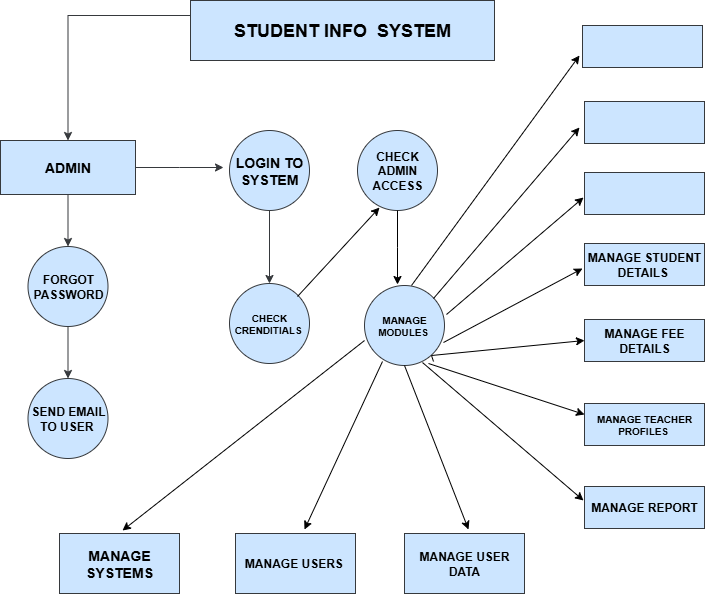

The diagram above was exported from draw.io. Its source (the exported page's mxGraphModel, read from the mxfile embedded in the PNG):
<mxGraphModel dx="1106" dy="643" grid="0" gridSize="10" guides="1" tooltips="1" connect="1" arrows="1" fold="1" page="1" pageScale="1" pageWidth="850" pageHeight="1100" math="0" shadow="0">
  <root>
    <mxCell id="0" />
    <mxCell id="1" parent="0" />
    <mxCell id="7rh4gWOU4xx8XQ4fbL66-23" style="edgeStyle=orthogonalEdgeStyle;rounded=0;orthogonalLoop=1;jettySize=auto;html=1;exitX=0;exitY=0.25;exitDx=0;exitDy=0;entryX=0.5;entryY=0;entryDx=0;entryDy=0;fillColor=#cce5ff;strokeColor=#36393d;" edge="1" parent="1" source="7rh4gWOU4xx8XQ4fbL66-1" target="7rh4gWOU4xx8XQ4fbL66-9">
      <mxGeometry relative="1" as="geometry" />
    </mxCell>
    <mxCell id="7rh4gWOU4xx8XQ4fbL66-1" value="&lt;h2&gt;STUDENT INFO&amp;nbsp; SYSTEM&lt;/h2&gt;" style="rounded=0;whiteSpace=wrap;html=1;fillColor=#cce5ff;strokeColor=#36393d;" vertex="1" parent="1">
      <mxGeometry x="258" y="43" width="304" height="60" as="geometry" />
    </mxCell>
    <mxCell id="7rh4gWOU4xx8XQ4fbL66-25" style="edgeStyle=orthogonalEdgeStyle;rounded=0;orthogonalLoop=1;jettySize=auto;html=1;exitX=0.5;exitY=1;exitDx=0;exitDy=0;entryX=0.5;entryY=0;entryDx=0;entryDy=0;fillColor=#cce5ff;strokeColor=#36393d;" edge="1" parent="1" source="7rh4gWOU4xx8XQ4fbL66-2" target="7rh4gWOU4xx8XQ4fbL66-7">
      <mxGeometry relative="1" as="geometry" />
    </mxCell>
    <mxCell id="7rh4gWOU4xx8XQ4fbL66-2" value="&lt;h3&gt;LOGIN TO SYSTEM&lt;/h3&gt;" style="ellipse;whiteSpace=wrap;html=1;aspect=fixed;fillColor=#cce5ff;strokeColor=#36393d;" vertex="1" parent="1">
      <mxGeometry x="297" y="173" width="80" height="80" as="geometry" />
    </mxCell>
    <mxCell id="7rh4gWOU4xx8XQ4fbL66-3" value="&lt;h4&gt;CHECK ADMIN ACCESS&lt;/h4&gt;" style="ellipse;whiteSpace=wrap;html=1;aspect=fixed;fillColor=#cce5ff;strokeColor=#36393d;" vertex="1" parent="1">
      <mxGeometry x="425" y="173" width="80" height="80" as="geometry" />
    </mxCell>
    <mxCell id="7rh4gWOU4xx8XQ4fbL66-22" style="edgeStyle=orthogonalEdgeStyle;rounded=0;orthogonalLoop=1;jettySize=auto;html=1;exitX=0.5;exitY=1;exitDx=0;exitDy=0;entryX=0.5;entryY=0;entryDx=0;entryDy=0;fillColor=#cce5ff;strokeColor=#36393d;" edge="1" parent="1" source="7rh4gWOU4xx8XQ4fbL66-4" target="7rh4gWOU4xx8XQ4fbL66-5">
      <mxGeometry relative="1" as="geometry" />
    </mxCell>
    <mxCell id="7rh4gWOU4xx8XQ4fbL66-4" value="&lt;h4&gt;FORGOT PASSWORD&lt;/h4&gt;" style="ellipse;whiteSpace=wrap;html=1;aspect=fixed;fillColor=#cce5ff;strokeColor=#36393d;" vertex="1" parent="1">
      <mxGeometry x="95.5" y="289" width="80" height="80" as="geometry" />
    </mxCell>
    <mxCell id="7rh4gWOU4xx8XQ4fbL66-5" value="&lt;h4&gt;SEND EMAIL TO USER&amp;nbsp;&lt;/h4&gt;" style="ellipse;whiteSpace=wrap;html=1;aspect=fixed;fillColor=#cce5ff;strokeColor=#36393d;" vertex="1" parent="1">
      <mxGeometry x="95.5" y="421" width="80" height="80" as="geometry" />
    </mxCell>
    <mxCell id="7rh4gWOU4xx8XQ4fbL66-6" value="&lt;h5&gt;MANAGE MODULES&amp;nbsp;&lt;/h5&gt;" style="ellipse;whiteSpace=wrap;html=1;aspect=fixed;fillColor=#cce5ff;strokeColor=#36393d;" vertex="1" parent="1">
      <mxGeometry x="432" y="328" width="80" height="80" as="geometry" />
    </mxCell>
    <mxCell id="7rh4gWOU4xx8XQ4fbL66-7" value="&lt;h5&gt;CHECK CRENDITIALS&amp;nbsp;&lt;/h5&gt;" style="ellipse;whiteSpace=wrap;html=1;aspect=fixed;fillColor=#cce5ff;strokeColor=#36393d;" vertex="1" parent="1">
      <mxGeometry x="297" y="326" width="80" height="80" as="geometry" />
    </mxCell>
    <mxCell id="7rh4gWOU4xx8XQ4fbL66-21" style="edgeStyle=orthogonalEdgeStyle;rounded=0;orthogonalLoop=1;jettySize=auto;html=1;exitX=0.5;exitY=1;exitDx=0;exitDy=0;entryX=0.5;entryY=0;entryDx=0;entryDy=0;fillColor=#cce5ff;strokeColor=#36393d;" edge="1" parent="1" source="7rh4gWOU4xx8XQ4fbL66-9" target="7rh4gWOU4xx8XQ4fbL66-4">
      <mxGeometry relative="1" as="geometry" />
    </mxCell>
    <mxCell id="7rh4gWOU4xx8XQ4fbL66-24" style="edgeStyle=orthogonalEdgeStyle;rounded=0;orthogonalLoop=1;jettySize=auto;html=1;exitX=1;exitY=0.5;exitDx=0;exitDy=0;fillColor=#cce5ff;strokeColor=#36393d;" edge="1" parent="1" source="7rh4gWOU4xx8XQ4fbL66-9">
      <mxGeometry relative="1" as="geometry">
        <mxPoint x="291" y="210" as="targetPoint" />
      </mxGeometry>
    </mxCell>
    <mxCell id="7rh4gWOU4xx8XQ4fbL66-9" value="&lt;h3&gt;ADMIN&lt;/h3&gt;" style="rounded=0;whiteSpace=wrap;html=1;fillColor=#cce5ff;strokeColor=#36393d;" vertex="1" parent="1">
      <mxGeometry x="68" y="183" width="135" height="54" as="geometry" />
    </mxCell>
    <mxCell id="7rh4gWOU4xx8XQ4fbL66-10" value="" style="rounded=0;whiteSpace=wrap;html=1;fillColor=#cce5ff;strokeColor=#36393d;" vertex="1" parent="1">
      <mxGeometry x="652" y="144" width="120" height="42" as="geometry" />
    </mxCell>
    <mxCell id="7rh4gWOU4xx8XQ4fbL66-11" value="" style="rounded=0;whiteSpace=wrap;html=1;fillColor=#cce5ff;strokeColor=#36393d;" vertex="1" parent="1">
      <mxGeometry x="652" y="215" width="120" height="42" as="geometry" />
    </mxCell>
    <mxCell id="7rh4gWOU4xx8XQ4fbL66-12" value="&lt;h4&gt;MANAGE STUDENT DETAILS&amp;nbsp;&lt;/h4&gt;" style="rounded=0;whiteSpace=wrap;html=1;fillColor=#cce5ff;strokeColor=#36393d;" vertex="1" parent="1">
      <mxGeometry x="652" y="286" width="120" height="42" as="geometry" />
    </mxCell>
    <mxCell id="7rh4gWOU4xx8XQ4fbL66-13" value="&lt;h4&gt;MANAGE FEE DETAILS&lt;/h4&gt;" style="rounded=0;whiteSpace=wrap;html=1;fillColor=#cce5ff;strokeColor=#36393d;" vertex="1" parent="1">
      <mxGeometry x="652" y="362" width="120" height="42" as="geometry" />
    </mxCell>
    <mxCell id="7rh4gWOU4xx8XQ4fbL66-14" value="&lt;h5&gt;MANAGE TEACHER PROFILES&amp;nbsp;&lt;/h5&gt;" style="rounded=0;whiteSpace=wrap;html=1;fillColor=#cce5ff;strokeColor=#36393d;" vertex="1" parent="1">
      <mxGeometry x="652" y="446" width="120" height="42" as="geometry" />
    </mxCell>
    <mxCell id="7rh4gWOU4xx8XQ4fbL66-15" value="&lt;h4&gt;MANAGE REPORT&lt;/h4&gt;" style="rounded=0;whiteSpace=wrap;html=1;fillColor=#cce5ff;strokeColor=#36393d;" vertex="1" parent="1">
      <mxGeometry x="652" y="529" width="120" height="42" as="geometry" />
    </mxCell>
    <mxCell id="7rh4gWOU4xx8XQ4fbL66-16" value="" style="rounded=0;whiteSpace=wrap;html=1;fillColor=#cce5ff;strokeColor=#36393d;" vertex="1" parent="1">
      <mxGeometry x="650" y="68" width="120" height="42" as="geometry" />
    </mxCell>
    <mxCell id="7rh4gWOU4xx8XQ4fbL66-18" style="edgeStyle=orthogonalEdgeStyle;rounded=0;orthogonalLoop=1;jettySize=auto;html=1;exitX=0.5;exitY=1;exitDx=0;exitDy=0;fillColor=#cce5ff;strokeColor=#36393d;" edge="1" parent="1" source="7rh4gWOU4xx8XQ4fbL66-11" target="7rh4gWOU4xx8XQ4fbL66-11">
      <mxGeometry relative="1" as="geometry" />
    </mxCell>
    <mxCell id="7rh4gWOU4xx8XQ4fbL66-26" value="&lt;h3&gt;MANAGE SYSTEMS&lt;/h3&gt;" style="rounded=0;whiteSpace=wrap;html=1;fillColor=#cce5ff;strokeColor=#36393d;" vertex="1" parent="1">
      <mxGeometry x="127" y="576" width="120" height="60" as="geometry" />
    </mxCell>
    <mxCell id="7rh4gWOU4xx8XQ4fbL66-27" value="&lt;h4&gt;MANAGE USERS&amp;nbsp;&lt;/h4&gt;" style="rounded=0;whiteSpace=wrap;html=1;fillColor=#cce5ff;strokeColor=#36393d;" vertex="1" parent="1">
      <mxGeometry x="303" y="576" width="120" height="60" as="geometry" />
    </mxCell>
    <mxCell id="7rh4gWOU4xx8XQ4fbL66-28" value="&lt;h4&gt;MANAGE USER DATA&lt;/h4&gt;" style="rounded=0;whiteSpace=wrap;html=1;fillColor=#cce5ff;strokeColor=#36393d;" vertex="1" parent="1">
      <mxGeometry x="472" y="576" width="120" height="60" as="geometry" />
    </mxCell>
    <mxCell id="7rh4gWOU4xx8XQ4fbL66-35" style="edgeStyle=orthogonalEdgeStyle;rounded=0;orthogonalLoop=1;jettySize=auto;html=1;exitX=0.5;exitY=1;exitDx=0;exitDy=0;" edge="1" parent="1" source="7rh4gWOU4xx8XQ4fbL66-3">
      <mxGeometry relative="1" as="geometry">
        <mxPoint x="465" y="327" as="targetPoint" />
      </mxGeometry>
    </mxCell>
    <mxCell id="7rh4gWOU4xx8XQ4fbL66-36" value="" style="endArrow=classic;html=1;rounded=0;entryX=0.275;entryY=0.963;entryDx=0;entryDy=0;entryPerimeter=0;" edge="1" parent="1" target="7rh4gWOU4xx8XQ4fbL66-3">
      <mxGeometry width="50" height="50" relative="1" as="geometry">
        <mxPoint x="365" y="339" as="sourcePoint" />
        <mxPoint x="415" y="289" as="targetPoint" />
      </mxGeometry>
    </mxCell>
    <mxCell id="7rh4gWOU4xx8XQ4fbL66-37" value="" style="endArrow=classic;html=1;rounded=0;" edge="1" parent="1">
      <mxGeometry width="50" height="50" relative="1" as="geometry">
        <mxPoint x="479" y="328" as="sourcePoint" />
        <mxPoint x="647" y="98" as="targetPoint" />
      </mxGeometry>
    </mxCell>
    <mxCell id="7rh4gWOU4xx8XQ4fbL66-38" value="" style="endArrow=classic;html=1;rounded=0;" edge="1" parent="1">
      <mxGeometry width="50" height="50" relative="1" as="geometry">
        <mxPoint x="501" y="341" as="sourcePoint" />
        <mxPoint x="647" y="170" as="targetPoint" />
      </mxGeometry>
    </mxCell>
    <mxCell id="7rh4gWOU4xx8XQ4fbL66-39" value="" style="endArrow=classic;html=1;rounded=0;" edge="1" parent="1">
      <mxGeometry width="50" height="50" relative="1" as="geometry">
        <mxPoint x="514" y="357" as="sourcePoint" />
        <mxPoint x="651" y="240" as="targetPoint" />
      </mxGeometry>
    </mxCell>
    <mxCell id="7rh4gWOU4xx8XQ4fbL66-41" value="" style="endArrow=classic;html=1;rounded=0;" edge="1" parent="1">
      <mxGeometry width="50" height="50" relative="1" as="geometry">
        <mxPoint x="511" y="385" as="sourcePoint" />
        <mxPoint x="650" y="311" as="targetPoint" />
      </mxGeometry>
    </mxCell>
    <mxCell id="7rh4gWOU4xx8XQ4fbL66-45" value="" style="endArrow=classic;html=1;rounded=0;entryX=0;entryY=0.5;entryDx=0;entryDy=0;" edge="1" parent="1" target="7rh4gWOU4xx8XQ4fbL66-13">
      <mxGeometry width="50" height="50" relative="1" as="geometry">
        <mxPoint x="501" y="404" as="sourcePoint" />
        <mxPoint x="567" y="412" as="targetPoint" />
        <Array as="points">
          <mxPoint x="499" y="398" />
        </Array>
      </mxGeometry>
    </mxCell>
    <mxCell id="7rh4gWOU4xx8XQ4fbL66-47" value="" style="endArrow=classic;html=1;rounded=0;exitX=0.8;exitY=0.975;exitDx=0;exitDy=0;exitPerimeter=0;" edge="1" parent="1" source="7rh4gWOU4xx8XQ4fbL66-6">
      <mxGeometry width="50" height="50" relative="1" as="geometry">
        <mxPoint x="602" y="507" as="sourcePoint" />
        <mxPoint x="652" y="457" as="targetPoint" />
      </mxGeometry>
    </mxCell>
    <mxCell id="7rh4gWOU4xx8XQ4fbL66-48" value="" style="endArrow=classic;html=1;rounded=0;exitX=0.725;exitY=0.963;exitDx=0;exitDy=0;exitPerimeter=0;" edge="1" parent="1" source="7rh4gWOU4xx8XQ4fbL66-6">
      <mxGeometry width="50" height="50" relative="1" as="geometry">
        <mxPoint x="601" y="593" as="sourcePoint" />
        <mxPoint x="651" y="543" as="targetPoint" />
      </mxGeometry>
    </mxCell>
    <mxCell id="7rh4gWOU4xx8XQ4fbL66-50" value="" style="endArrow=classic;html=1;rounded=0;exitX=0;exitY=0.688;exitDx=0;exitDy=0;exitPerimeter=0;" edge="1" parent="1" source="7rh4gWOU4xx8XQ4fbL66-6">
      <mxGeometry width="50" height="50" relative="1" as="geometry">
        <mxPoint x="186" y="551" as="sourcePoint" />
        <mxPoint x="190" y="573" as="targetPoint" />
      </mxGeometry>
    </mxCell>
    <mxCell id="7rh4gWOU4xx8XQ4fbL66-52" value="" style="endArrow=classic;html=1;rounded=0;exitX=0.225;exitY=0.95;exitDx=0;exitDy=0;exitPerimeter=0;" edge="1" parent="1" source="7rh4gWOU4xx8XQ4fbL66-6">
      <mxGeometry width="50" height="50" relative="1" as="geometry">
        <mxPoint x="332" y="572" as="sourcePoint" />
        <mxPoint x="372" y="572" as="targetPoint" />
      </mxGeometry>
    </mxCell>
    <mxCell id="7rh4gWOU4xx8XQ4fbL66-53" value="" style="endArrow=classic;html=1;rounded=0;exitX=0.5;exitY=1;exitDx=0;exitDy=0;" edge="1" parent="1" source="7rh4gWOU4xx8XQ4fbL66-6">
      <mxGeometry width="50" height="50" relative="1" as="geometry">
        <mxPoint x="483" y="559" as="sourcePoint" />
        <mxPoint x="536" y="572" as="targetPoint" />
      </mxGeometry>
    </mxCell>
  </root>
</mxGraphModel>